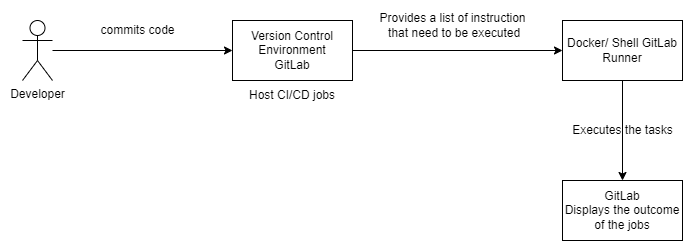

The diagram above was exported from draw.io. Its source (the exported page's mxGraphModel, read from the mxfile embedded in the PNG):
<mxGraphModel dx="1422" dy="772" grid="1" gridSize="10" guides="1" tooltips="1" connect="1" arrows="1" fold="1" page="1" pageScale="1" pageWidth="850" pageHeight="1100" math="0" shadow="0">
  <root>
    <mxCell id="0" />
    <mxCell id="1" parent="0" />
    <mxCell id="_UHgkVJhUtucjBGghRDP-5" style="edgeStyle=orthogonalEdgeStyle;rounded=0;orthogonalLoop=1;jettySize=auto;html=1;entryX=0;entryY=0.5;entryDx=0;entryDy=0;" edge="1" parent="1" source="_UHgkVJhUtucjBGghRDP-2" target="_UHgkVJhUtucjBGghRDP-3">
      <mxGeometry relative="1" as="geometry" />
    </mxCell>
    <mxCell id="_UHgkVJhUtucjBGghRDP-2" value="Developer" style="shape=umlActor;verticalLabelPosition=bottom;verticalAlign=top;html=1;outlineConnect=0;" vertex="1" parent="1">
      <mxGeometry x="70" y="130" width="30" height="60" as="geometry" />
    </mxCell>
    <mxCell id="_UHgkVJhUtucjBGghRDP-8" style="edgeStyle=orthogonalEdgeStyle;rounded=0;orthogonalLoop=1;jettySize=auto;html=1;entryX=0;entryY=0.5;entryDx=0;entryDy=0;" edge="1" parent="1" source="_UHgkVJhUtucjBGghRDP-3" target="_UHgkVJhUtucjBGghRDP-7">
      <mxGeometry relative="1" as="geometry" />
    </mxCell>
    <mxCell id="_UHgkVJhUtucjBGghRDP-3" value="Version Control Environment&lt;br&gt;GitLab" style="rounded=0;whiteSpace=wrap;html=1;" vertex="1" parent="1">
      <mxGeometry x="280" y="130" width="120" height="60" as="geometry" />
    </mxCell>
    <mxCell id="_UHgkVJhUtucjBGghRDP-4" value="Host CI/CD jobs" style="text;html=1;strokeColor=none;fillColor=none;align=center;verticalAlign=middle;whiteSpace=wrap;rounded=0;" vertex="1" parent="1">
      <mxGeometry x="295" y="190" width="90" height="30" as="geometry" />
    </mxCell>
    <mxCell id="_UHgkVJhUtucjBGghRDP-6" value="commits code" style="text;html=1;align=center;verticalAlign=middle;resizable=0;points=[];autosize=1;strokeColor=none;fillColor=none;" vertex="1" parent="1">
      <mxGeometry x="140" y="130" width="90" height="20" as="geometry" />
    </mxCell>
    <mxCell id="_UHgkVJhUtucjBGghRDP-12" style="edgeStyle=orthogonalEdgeStyle;rounded=0;orthogonalLoop=1;jettySize=auto;html=1;entryX=0.5;entryY=0;entryDx=0;entryDy=0;" edge="1" parent="1" source="_UHgkVJhUtucjBGghRDP-7" target="_UHgkVJhUtucjBGghRDP-11">
      <mxGeometry relative="1" as="geometry" />
    </mxCell>
    <mxCell id="_UHgkVJhUtucjBGghRDP-7" value="Docker/ Shell GitLab Runner" style="whiteSpace=wrap;html=1;" vertex="1" parent="1">
      <mxGeometry x="610" y="130" width="120" height="60" as="geometry" />
    </mxCell>
    <mxCell id="_UHgkVJhUtucjBGghRDP-9" value="Provides a list of instruction&lt;br&gt;&amp;nbsp;that need to be executed" style="text;html=1;align=center;verticalAlign=middle;resizable=0;points=[];autosize=1;strokeColor=none;fillColor=none;" vertex="1" parent="1">
      <mxGeometry x="420" y="120" width="160" height="30" as="geometry" />
    </mxCell>
    <mxCell id="_UHgkVJhUtucjBGghRDP-10" value="Executes the tasks" style="text;html=1;align=center;verticalAlign=middle;resizable=0;points=[];autosize=1;strokeColor=none;fillColor=none;" vertex="1" parent="1">
      <mxGeometry x="610" y="230" width="120" height="20" as="geometry" />
    </mxCell>
    <mxCell id="_UHgkVJhUtucjBGghRDP-11" value="GitLab&lt;br&gt;Displays the outcome of the jobs" style="rounded=0;whiteSpace=wrap;html=1;" vertex="1" parent="1">
      <mxGeometry x="610" y="290" width="120" height="60" as="geometry" />
    </mxCell>
  </root>
</mxGraphModel>